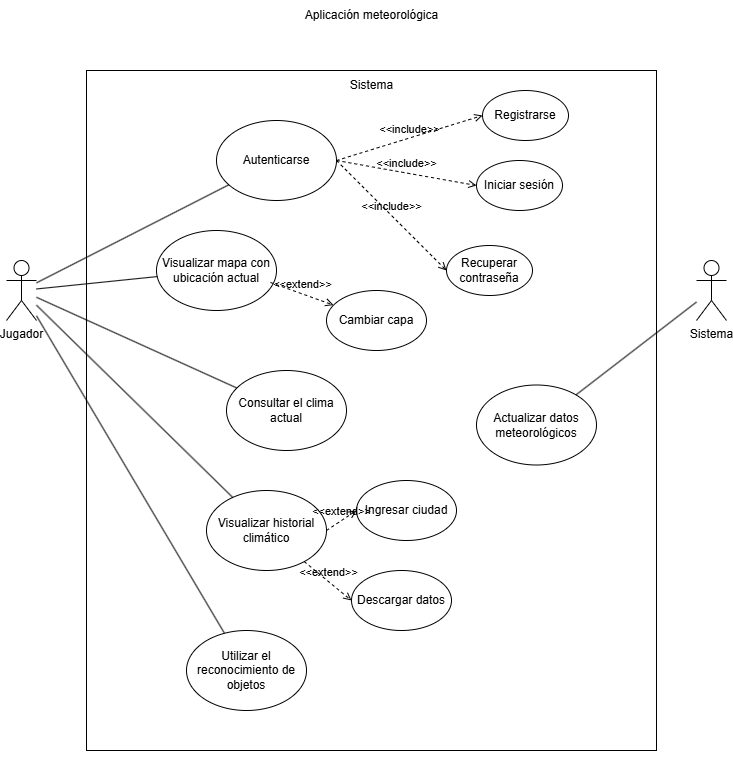

The diagram above was exported from draw.io. Its source (the exported page's mxGraphModel, read from the mxfile embedded in the PNG):
<mxGraphModel dx="787" dy="1107" grid="1" gridSize="10" guides="1" tooltips="1" connect="1" arrows="1" fold="1" page="1" pageScale="1" pageWidth="827" pageHeight="1169" math="0" shadow="0">
  <root>
    <mxCell id="0" />
    <mxCell id="1" parent="0" />
    <mxCell id="vy2JJumovDkM8LPqZrKl-34" value="" style="rounded=0;whiteSpace=wrap;html=1;" parent="1" vertex="1">
      <mxGeometry x="110" y="190" width="570" height="680" as="geometry" />
    </mxCell>
    <mxCell id="vy2JJumovDkM8LPqZrKl-1" value="Jugador" style="shape=umlActor;verticalLabelPosition=bottom;verticalAlign=top;html=1;outlineConnect=0;" parent="1" vertex="1">
      <mxGeometry x="30" y="380" width="30" height="60" as="geometry" />
    </mxCell>
    <mxCell id="vy2JJumovDkM8LPqZrKl-4" value="Sistema" style="text;html=1;align=center;verticalAlign=middle;resizable=0;points=[];autosize=1;strokeColor=none;fillColor=none;" parent="1" vertex="1">
      <mxGeometry x="360" y="190" width="70" height="30" as="geometry" />
    </mxCell>
    <mxCell id="vy2JJumovDkM8LPqZrKl-5" value="Autenticarse" style="ellipse;whiteSpace=wrap;html=1;" parent="1" vertex="1">
      <mxGeometry x="240" y="240" width="120" height="80" as="geometry" />
    </mxCell>
    <mxCell id="vy2JJumovDkM8LPqZrKl-6" value="Sistema" style="shape=umlActor;verticalLabelPosition=bottom;verticalAlign=top;html=1;outlineConnect=0;" parent="1" vertex="1">
      <mxGeometry x="720" y="380" width="30" height="60" as="geometry" />
    </mxCell>
    <mxCell id="vy2JJumovDkM8LPqZrKl-7" value="Registrarse" style="ellipse;whiteSpace=wrap;html=1;" parent="1" vertex="1">
      <mxGeometry x="506" y="210" width="86" height="50" as="geometry" />
    </mxCell>
    <mxCell id="vy2JJumovDkM8LPqZrKl-13" value="Visualizar mapa con ubicación actual" style="ellipse;whiteSpace=wrap;html=1;" parent="1" vertex="1">
      <mxGeometry x="180" y="350" width="120" height="80" as="geometry" />
    </mxCell>
    <mxCell id="vy2JJumovDkM8LPqZrKl-14" value="Consultar el clima actual" style="ellipse;whiteSpace=wrap;html=1;" parent="1" vertex="1">
      <mxGeometry x="250" y="490" width="120" height="80" as="geometry" />
    </mxCell>
    <mxCell id="vy2JJumovDkM8LPqZrKl-15" value="Visualizar historial climático" style="ellipse;whiteSpace=wrap;html=1;" parent="1" vertex="1">
      <mxGeometry x="230" y="610" width="120" height="80" as="geometry" />
    </mxCell>
    <mxCell id="vy2JJumovDkM8LPqZrKl-17" value="Utilizar el reconocimiento de objetos" style="ellipse;whiteSpace=wrap;html=1;" parent="1" vertex="1">
      <mxGeometry x="210" y="750" width="120" height="80" as="geometry" />
    </mxCell>
    <mxCell id="vy2JJumovDkM8LPqZrKl-18" value="Actualizar datos meteorológicos" style="ellipse;whiteSpace=wrap;html=1;" parent="1" vertex="1">
      <mxGeometry x="500" y="504.5" width="120" height="80" as="geometry" />
    </mxCell>
    <mxCell id="vy2JJumovDkM8LPqZrKl-32" value="&amp;lt;&amp;lt;include&amp;gt;&amp;gt;" style="html=1;verticalAlign=bottom;labelBackgroundColor=none;endArrow=open;endFill=0;dashed=1;rounded=0;exitX=1;exitY=0.5;exitDx=0;exitDy=0;entryX=0;entryY=0.5;entryDx=0;entryDy=0;" parent="1" source="vy2JJumovDkM8LPqZrKl-5" target="vy2JJumovDkM8LPqZrKl-7" edge="1">
      <mxGeometry width="160" relative="1" as="geometry">
        <mxPoint x="360" y="420" as="sourcePoint" />
        <mxPoint x="520" y="420" as="targetPoint" />
      </mxGeometry>
    </mxCell>
    <mxCell id="vy2JJumovDkM8LPqZrKl-35" style="edgeStyle=orthogonalEdgeStyle;rounded=0;orthogonalLoop=1;jettySize=auto;html=1;exitX=0.5;exitY=1;exitDx=0;exitDy=0;" parent="1" source="vy2JJumovDkM8LPqZrKl-34" target="vy2JJumovDkM8LPqZrKl-34" edge="1">
      <mxGeometry relative="1" as="geometry" />
    </mxCell>
    <mxCell id="vy2JJumovDkM8LPqZrKl-38" value="" style="endArrow=none;html=1;rounded=0;" parent="1" source="vy2JJumovDkM8LPqZrKl-18" target="vy2JJumovDkM8LPqZrKl-6" edge="1">
      <mxGeometry width="50" height="50" relative="1" as="geometry">
        <mxPoint x="370" y="690" as="sourcePoint" />
        <mxPoint x="420" y="640" as="targetPoint" />
      </mxGeometry>
    </mxCell>
    <mxCell id="vy2JJumovDkM8LPqZrKl-39" value="" style="endArrow=none;html=1;rounded=0;" parent="1" source="vy2JJumovDkM8LPqZrKl-1" target="vy2JJumovDkM8LPqZrKl-5" edge="1">
      <mxGeometry width="50" height="50" relative="1" as="geometry">
        <mxPoint x="370" y="690" as="sourcePoint" />
        <mxPoint x="420" y="640" as="targetPoint" />
      </mxGeometry>
    </mxCell>
    <mxCell id="vy2JJumovDkM8LPqZrKl-40" value="" style="endArrow=none;html=1;rounded=0;" parent="1" source="vy2JJumovDkM8LPqZrKl-1" target="vy2JJumovDkM8LPqZrKl-13" edge="1">
      <mxGeometry width="50" height="50" relative="1" as="geometry">
        <mxPoint x="370" y="690" as="sourcePoint" />
        <mxPoint x="420" y="640" as="targetPoint" />
      </mxGeometry>
    </mxCell>
    <mxCell id="vy2JJumovDkM8LPqZrKl-41" value="" style="endArrow=none;html=1;rounded=0;" parent="1" source="vy2JJumovDkM8LPqZrKl-1" target="vy2JJumovDkM8LPqZrKl-14" edge="1">
      <mxGeometry width="50" height="50" relative="1" as="geometry">
        <mxPoint x="370" y="690" as="sourcePoint" />
        <mxPoint x="420" y="640" as="targetPoint" />
      </mxGeometry>
    </mxCell>
    <mxCell id="vy2JJumovDkM8LPqZrKl-42" value="" style="endArrow=none;html=1;rounded=0;" parent="1" source="vy2JJumovDkM8LPqZrKl-1" target="vy2JJumovDkM8LPqZrKl-15" edge="1">
      <mxGeometry width="50" height="50" relative="1" as="geometry">
        <mxPoint x="370" y="690" as="sourcePoint" />
        <mxPoint x="420" y="640" as="targetPoint" />
      </mxGeometry>
    </mxCell>
    <mxCell id="vy2JJumovDkM8LPqZrKl-43" value="" style="endArrow=none;html=1;rounded=0;" parent="1" source="vy2JJumovDkM8LPqZrKl-1" target="vy2JJumovDkM8LPqZrKl-17" edge="1">
      <mxGeometry width="50" height="50" relative="1" as="geometry">
        <mxPoint x="370" y="690" as="sourcePoint" />
        <mxPoint x="420" y="640" as="targetPoint" />
      </mxGeometry>
    </mxCell>
    <mxCell id="vy2JJumovDkM8LPqZrKl-44" value="Aplicación meteorológica" style="text;html=1;align=center;verticalAlign=middle;resizable=0;points=[];autosize=1;strokeColor=none;fillColor=none;" parent="1" vertex="1">
      <mxGeometry x="315" y="120" width="160" height="30" as="geometry" />
    </mxCell>
    <mxCell id="FSDEu9bllGMENENrU4F0-1" value="Iniciar sesión" style="ellipse;whiteSpace=wrap;html=1;" parent="1" vertex="1">
      <mxGeometry x="500" y="280" width="86" height="50" as="geometry" />
    </mxCell>
    <mxCell id="FSDEu9bllGMENENrU4F0-2" value="Recuperar contraseña" style="ellipse;whiteSpace=wrap;html=1;" parent="1" vertex="1">
      <mxGeometry x="470" y="365" width="86" height="50" as="geometry" />
    </mxCell>
    <mxCell id="FSDEu9bllGMENENrU4F0-4" value="&amp;lt;&amp;lt;include&amp;gt;&amp;gt;" style="html=1;verticalAlign=bottom;labelBackgroundColor=none;endArrow=open;endFill=0;dashed=1;rounded=0;entryX=0;entryY=0.5;entryDx=0;entryDy=0;exitX=1;exitY=0.5;exitDx=0;exitDy=0;" parent="1" source="vy2JJumovDkM8LPqZrKl-5" target="FSDEu9bllGMENENrU4F0-1" edge="1">
      <mxGeometry width="160" relative="1" as="geometry">
        <mxPoint x="370" y="290" as="sourcePoint" />
        <mxPoint x="424" y="235" as="targetPoint" />
      </mxGeometry>
    </mxCell>
    <mxCell id="FSDEu9bllGMENENrU4F0-5" value="&amp;lt;&amp;lt;include&amp;gt;&amp;gt;" style="html=1;verticalAlign=bottom;labelBackgroundColor=none;endArrow=open;endFill=0;dashed=1;rounded=0;entryX=0;entryY=0.5;entryDx=0;entryDy=0;exitX=1;exitY=0.5;exitDx=0;exitDy=0;" parent="1" source="vy2JJumovDkM8LPqZrKl-5" target="FSDEu9bllGMENENrU4F0-2" edge="1">
      <mxGeometry width="160" relative="1" as="geometry">
        <mxPoint x="370" y="290" as="sourcePoint" />
        <mxPoint x="430" y="275" as="targetPoint" />
      </mxGeometry>
    </mxCell>
    <mxCell id="FSDEu9bllGMENENrU4F0-6" value="Ingresar ciudad" style="ellipse;whiteSpace=wrap;html=1;" parent="1" vertex="1">
      <mxGeometry x="380" y="600" width="100" height="60" as="geometry" />
    </mxCell>
    <mxCell id="FSDEu9bllGMENENrU4F0-11" value="&amp;lt;&amp;lt;extend&amp;gt;&amp;gt;" style="html=1;verticalAlign=bottom;labelBackgroundColor=none;endArrow=open;endFill=0;dashed=1;rounded=0;exitX=1;exitY=0.5;exitDx=0;exitDy=0;entryX=0;entryY=0.5;entryDx=0;entryDy=0;" parent="1" source="vy2JJumovDkM8LPqZrKl-15" target="FSDEu9bllGMENENrU4F0-6" edge="1">
      <mxGeometry width="160" relative="1" as="geometry">
        <mxPoint x="340" y="500" as="sourcePoint" />
        <mxPoint x="500" y="500" as="targetPoint" />
      </mxGeometry>
    </mxCell>
    <mxCell id="PfbFHkQc60MQQ1Pi9Hai-1" value="Descargar datos" style="ellipse;whiteSpace=wrap;html=1;" parent="1" vertex="1">
      <mxGeometry x="375" y="690" width="100" height="60" as="geometry" />
    </mxCell>
    <mxCell id="PfbFHkQc60MQQ1Pi9Hai-2" value="&amp;lt;&amp;lt;extend&amp;gt;&amp;gt;" style="html=1;verticalAlign=bottom;labelBackgroundColor=none;endArrow=open;endFill=0;dashed=1;rounded=0;entryX=0;entryY=0.5;entryDx=0;entryDy=0;" parent="1" source="vy2JJumovDkM8LPqZrKl-15" target="PfbFHkQc60MQQ1Pi9Hai-1" edge="1">
      <mxGeometry width="160" relative="1" as="geometry">
        <mxPoint x="360" y="660" as="sourcePoint" />
        <mxPoint x="390" y="640" as="targetPoint" />
      </mxGeometry>
    </mxCell>
    <mxCell id="Y-amZyTy612SLMZDPKAn-1" value="Cambiar capa" style="ellipse;whiteSpace=wrap;html=1;" vertex="1" parent="1">
      <mxGeometry x="350" y="410" width="100" height="60" as="geometry" />
    </mxCell>
    <mxCell id="Y-amZyTy612SLMZDPKAn-2" value="&amp;lt;&amp;lt;extend&amp;gt;&amp;gt;" style="html=1;verticalAlign=bottom;labelBackgroundColor=none;endArrow=open;endFill=0;dashed=1;rounded=0;exitX=0.95;exitY=0.65;exitDx=0;exitDy=0;exitPerimeter=0;" edge="1" parent="1" source="vy2JJumovDkM8LPqZrKl-13" target="Y-amZyTy612SLMZDPKAn-1">
      <mxGeometry width="160" relative="1" as="geometry">
        <mxPoint x="360" y="660" as="sourcePoint" />
        <mxPoint x="390" y="640" as="targetPoint" />
      </mxGeometry>
    </mxCell>
  </root>
</mxGraphModel>